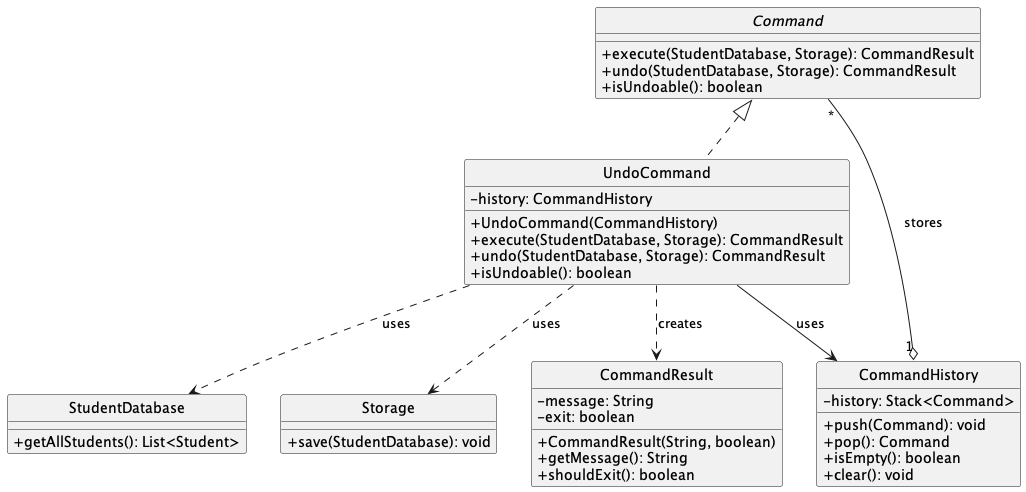

The diagram above was rendered by PlantUML. Its source (embedded in the PNG):
@startuml UndoCommandClassDiagram
skinparam classAttributeIconSize 0
hide circle

interface Command {
    +execute(StudentDatabase, Storage): CommandResult
    +undo(StudentDatabase, Storage): CommandResult
    +isUndoable(): boolean
}

class UndoCommand {
    -history: CommandHistory
    +UndoCommand(CommandHistory)
    +execute(StudentDatabase, Storage): CommandResult
    +undo(StudentDatabase, Storage): CommandResult
    +isUndoable(): boolean
}

class CommandHistory {
    -history: Stack<Command>
    +push(Command): void
    +pop(): Command
    +isEmpty(): boolean
    +clear(): void
}

class StudentDatabase {
    +getAllStudents(): List<Student>
}

class Storage {
    +save(StudentDatabase): void
}

class CommandResult {
    -message: String
    -exit: boolean
    +CommandResult(String, boolean)
    +getMessage(): String
    +shouldExit(): boolean
}

Command <|.. UndoCommand
UndoCommand --> CommandHistory : uses
UndoCommand ..> StudentDatabase : uses
UndoCommand ..> Storage : uses
UndoCommand ..> CommandResult : creates
CommandHistory "1" o-- "*" Command : stores

@enduml